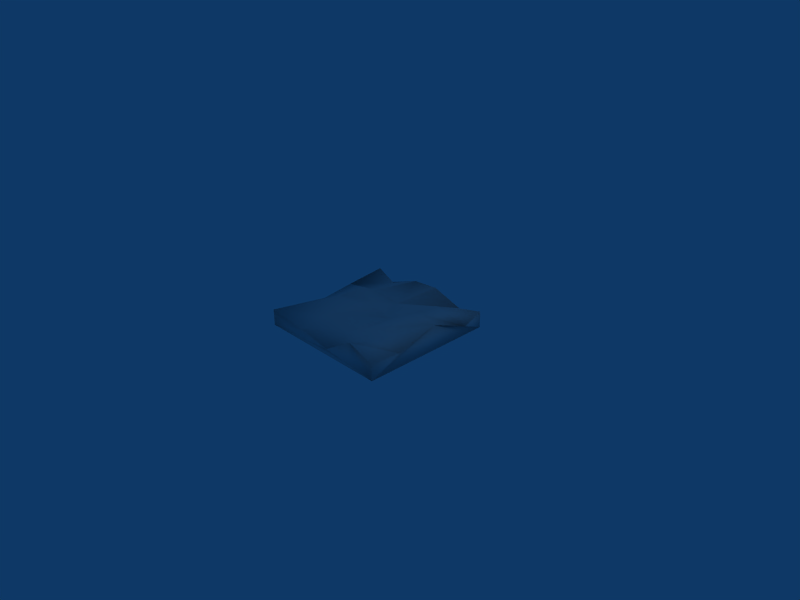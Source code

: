 # Source: wall_cave.blend  (saved by Blender 2.44.0; exported with 4.5.12 LTS)
import bpy
from mathutils import Matrix  # noqa: F401  (used for matrix-valued properties, if any)

bpy.ops.wm.read_factory_settings(use_empty=True)
scene = bpy.context.scene
scene.name = 'Scene'

# ---- collections
col_collection_1 = bpy.data.collections.new('Collection 1'); scene.collection.children.link(col_collection_1)

# ---- materials (node trees are filled in below, after node groups)
mat_material = bpy.data.materials.new('Material')
mat_material.alpha_threshold = 0.0
mat_material.roughness = 0.5
mat_material.line_color = (0.0, 0.0, 0.0, 1.0)

# ---- material node trees

# ---- world
world_world = bpy.data.worlds.new('World'); scene.world = world_world
world_world.color = (0.05656, 0.2208, 0.4)
world_world.use_sun_shadow = False
world_world.sun_shadow_jitter_overblur = 0.0
world_world.cycles.sampling_method = 'MANUAL'
world_world.cycles.sample_map_resolution = 256

# ---- cameras
cam_camera = bpy.data.cameras.new('Camera')
cam_camera.passepartout_alpha = 0.2
cam_camera.clip_end = 100.0
cam_camera.lens = 35.0
cam_camera.ortho_scale = 7.314
cam_camera.show_passepartout = False
cam_camera.show_safe_areas = True
cam_camera.dof.focus_distance = 0.0
cam_camera.dof.aperture_fstop = 128.0

# ---- lights
light_spot = bpy.data.lights.new('Spot', 'POINT')
light_spot.transmission_factor = 0.0
light_spot.cutoff_distance = 30.0
light_spot.energy = 100.0
light_spot.shadow_buffer_clip_start = 1.001
light_spot.shadow_soft_size = 1.0
light_spot.shadow_maximum_resolution = 0.006
light_spot.use_absolute_resolution = True
light_spot.cycles.use_multiple_importance_sampling = False

# ---- meshes
me_cube = bpy.data.meshes.new('Cube')
me_cube.from_pydata([(1.123, 1.0, -0.125), (1.123, -1.0, -0.125), (-1.123, -1.0, -0.125), (-1.123, 1.0, -0.125), (1.123, 1.0, 0.125), (1.123, -1.0, 0.125), (-1.129, -0.9936, 0.1203), (-1.123, 1.0, 0.125), (1.168, 0.6547, 0.03909), (1.092, 0.1255, 0.2373), (-0.1026, -0.0702, 0.2006), (1.179, -0.5696, 0.1275), (0.7739, 0.9217, 0.08884), (0.2152, 0.968, 0.221), (-0.3076, 1.048, 0.1377), (-0.7069, 0.9351, 0.01439), (0.6171, -0.9487, 0.2189), (0.2493, -1.07, 0.03755), (-0.3968, -1.018, 0.07652), (0.637, -0.6051, 0.1194), (-0.2615, -0.6268, 0.2087), (-1.034, -0.1689, 0.04177), (-1.132, 0.401, 0.05119), (-0.6806, -0.128, 0.1814), (0.6052, 0.6571, 0.156), (-0.1817, 0.5623, -0.02634), (0.2987, -0.5568, 0.1323), (-0.7391, 0.6177, 0.0006901), (0.5678, 0.2382, 0.2113), (0.2701, 0.02139, 0.08607), (-0.2719, 0.1472, 0.1094), (-0.6013, 0.2543, 0.2083)], [], [(0, 1, 2), (0, 2, 3), (15, 7, 22), (15, 22, 27), (14, 15, 27), (14, 27, 25), (13, 14, 25), (5, 16, 1), (12, 13, 25), (12, 25, 24), (4, 12, 24), (4, 24, 8), (4, 0, 12), (27, 22, 31), (25, 27, 31), (25, 31, 30), (18, 6, 2), (25, 30, 29), (24, 25, 29), (24, 29, 28), (8, 24, 28), (8, 28, 9), (31, 22, 21), (31, 21, 23), (30, 31, 23), (30, 23, 10), (29, 30, 10), (21, 22, 3), (21, 3, 2), (28, 29, 26), (9, 28, 26), (0, 3, 14), (23, 21, 6), (23, 6, 20), (10, 23, 20), (16, 17, 1), (29, 10, 20), (29, 20, 26), (15, 14, 3), (12, 0, 13), (9, 26, 19), (9, 19, 11), (7, 15, 3), (20, 6, 18), (22, 7, 3), (6, 21, 2), (26, 20, 18), (26, 18, 17), (19, 26, 17), (19, 17, 16), (11, 19, 16), (11, 16, 5), (1, 0, 9), (0, 14, 13), (8, 0, 4), (11, 5, 1), (9, 0, 8), (9, 11, 1), (17, 18, 2), (17, 2, 1)])
me_cube.polygons.foreach_set('use_smooth', [True] * 60)
_uv = me_cube.uv_layers.new(name='UVTex')
_uv.uv.foreach_set('vector', [0.06159, 0.0, 0.06159, -1.0, -1.062, -1.0, 0.06159, 0.0, -1.062, -1.0, -1.062, 2.384e-07, 0.1466, 0.9675, -0.06159, 1.0, -0.06597, 0.7005, 0.1466, 0.9675, -0.06597, 0.7005, 0.1305, 0.8089, 0.3462, 0.0242, 0.1466, -0.03246, 0.1305, -0.1911, 0.3462, 0.0242, 0.1305, -0.1911, 0.4092, -0.2189, 0.6076, 0.984, 0.3462, 1.024, 0.4092, 0.7811, 0.06159, 0.6239, -0.1915, 0.6708, 0.06159, 0.4989, 0.887, 0.9609, 0.6076, 0.984, 0.4092, 0.7811, 0.887, 0.9609, 0.4092, 0.7811, 0.8026, 0.8286, 0.06159, 1.0, -0.113, 0.9609, -0.1974, 0.8286, 0.06159, 1.0, -0.1974, 0.8286, 0.08418, 0.8273, 0.06159, 0.6239, 0.06159, 0.4989, -0.113, 0.6058, 0.1305, 0.8089, -0.06597, 0.7005, 0.1994, 0.6272, 0.4092, 0.7811, 0.1305, 0.8089, 0.1994, 0.6272, 0.4092, 0.7811, 0.1994, 0.6272, 0.3641, 0.5736, 0.3016, 0.5996, -0.06474, 0.6215, -0.06159, 0.4989, 0.4092, 0.7811, 0.3641, 0.5736, 0.6351, 0.5107, 0.8026, 0.8286, 0.4092, 0.7811, 0.6351, 0.5107, 0.8026, 0.8286, 0.6351, 0.5107, 0.7839, 0.6191, 0.08418, 0.8273, -0.1974, 0.8286, -0.2161, 0.6191, 0.08418, 0.8273, -0.2161, 0.6191, 0.04579, 0.5627, 0.1994, 0.6272, -0.06597, 0.7005, -0.01692, 0.4155, 0.1994, 0.6272, -0.01692, 0.4155, 0.1597, 0.436, 0.3641, 0.5736, 0.1994, 0.6272, 0.1597, 0.436, 0.3641, 0.5736, 0.1597, 0.436, 0.4487, 0.4649, 0.6351, 0.5107, 0.3641, 0.5736, 0.4487, 0.4649, 0.4155, 0.5823, 0.7005, 0.587, 1.0, 0.4989, 0.4155, 0.5823, 1.0, 0.4989, 1.192e-07, 0.4989, 0.7839, 0.6191, 0.6351, 0.5107, 0.6494, 0.2216, 0.04579, 0.5627, -0.2161, 0.6191, -0.3506, 0.2216, 0.06159, 0.4989, -1.062, 0.4989, -0.6538, 0.6302, 0.1597, 0.436, -0.01692, 0.4155, -0.06474, 0.003175, 0.1597, 0.436, -0.06474, 0.003175, 0.3693, 0.1866, 0.4487, 0.4649, 0.1597, 0.436, 0.3693, 0.1866, 0.8085, 0.6708, 0.6247, 0.5802, 1.062, 0.4989, 0.6351, 0.5107, 0.4487, 0.4649, 0.3693, 0.1866, 0.6351, 0.5107, 0.3693, 0.1866, 0.6494, 0.2216, 0.1466, 0.9675, 0.3462, 1.024, -0.06159, 1.0, 0.887, 0.6058, 1.062, 0.4989, 0.6076, 0.6719, 0.04579, 0.5627, -0.3506, 0.2216, -0.1815, 0.1974, 0.04579, 0.5627, -0.1815, 0.1974, 0.08926, 0.2152, 0.9384, 0.6239, 1.147, 0.5686, 0.9384, 0.4989, 0.3693, 0.1866, -0.06474, 0.003175, 0.3016, -0.009171, 0.7005, 0.587, 1.0, 0.6239, 1.0, 0.4989, 0.003175, 0.6215, 0.4155, 0.5823, 1.192e-07, 0.4989, 0.6494, 0.2216, 0.3693, 0.1866, 0.3016, -0.009171, 0.6494, 0.2216, 0.3016, -0.009171, 0.6247, -0.03524, 0.8185, 0.1974, 0.6494, 0.2216, 0.6247, -0.03524, 0.8185, 0.1974, 0.6247, -0.03524, 0.8085, 0.02566, 0.08926, 0.2152, -0.1815, 0.1974, -0.1915, 0.02566, 0.08926, 0.2152, -0.1915, 0.02566, 0.06159, -2.98e-07, 0.0, 0.4989, 1.0, 0.4989, 0.5627, 0.6801, 0.06159, 0.4989, -0.6538, 0.6302, -0.3924, 0.6719, 0.8273, 0.5809, 1.0, 0.4989, 1.0, 0.6239, 0.2152, 0.6252, -2.98e-07, 0.6239, 0.0, 0.4989, 0.04579, 0.5627, 0.06159, 1.0, 0.08418, 0.8273, 0.5627, 0.6801, 0.2152, 0.6252, 0.0, 0.4989, 0.6247, 0.5802, 0.3016, 0.5996, -0.06159, 0.4989, 0.6247, 0.5802, -0.06159, 0.4989, 1.062, 0.4989])
me_cube.materials.append(mat_material)
me_cube.use_remesh_preserve_volume = False
me_cube.use_remesh_preserve_attributes = False
me_cube.use_mirror_vertex_groups = False
me_cube.update()

# ---- objects
ob_cube = bpy.data.objects.new('Cube', me_cube)
ob_lamp = bpy.data.objects.new('Lamp', light_spot)
ob_camera = bpy.data.objects.new('Camera', cam_camera)

# ---- transforms, parenting, visibility, modifiers, constraints
ob_cube.location = (0.0, 0.0, 0.1228)
ob_cube.scale = (0.9479, 1.034, 1.0)
ob_cube.lock_rotations_4d = False
ob_cube.empty_display_type = 'ARROWS'
ob_cube.color = (0.0, 0.0, 0.0, 1.0)
ob_cube.lineart.crease_threshold = 0.0
ob_lamp.location = (4.076, 1.005, 5.904)
ob_lamp.rotation_euler = (0.6503, 0.05522, 1.866)
ob_lamp.lock_rotations_4d = False
ob_lamp.empty_display_type = 'ARROWS'
ob_lamp.color = (0.0, 0.0, 0.0, 0.0)
ob_lamp.lineart.crease_threshold = 0.0
ob_camera.location = (7.481, -6.508, 5.344)
ob_camera.rotation_euler = (1.109, 0.01082, 0.8149)
ob_camera.lock_rotations_4d = False
ob_camera.empty_display_type = 'ARROWS'
ob_camera.color = (0.0, 0.0, 0.0, 0.0)
ob_camera.display_type = 'WIRE'
ob_camera.lineart.crease_threshold = 0.0

# ---- collection membership
col_collection_1.objects.link(ob_cube)
col_collection_1.objects.link(ob_lamp)
col_collection_1.objects.link(ob_camera)

# ---- scene / render settings (as saved in the file)
scene.camera = ob_camera
scene.frame_start = 1; scene.frame_end = 250; scene.frame_set(1)
scene.render.engine = 'BLENDER_EEVEE_NEXT'
scene.render.image_settings.file_format = 'JPEG'
scene.render.image_settings.color_mode = 'RGB'
scene.render.image_settings.compression = 90
scene.render.resolution_x = 800
scene.render.resolution_y = 600
scene.render.pixel_aspect_x = 100.0
scene.render.pixel_aspect_y = 100.0
scene.render.fps = 25
scene.render.dither_intensity = 0.0
scene.render.use_compositing = False
scene.render.use_sequencer = False
scene.render.bake_margin = 2
scene.render.bake_bias = 0.0
scene.render.use_stamp_time = False
scene.render.use_stamp_date = False
scene.render.use_stamp_frame = False
scene.render.use_stamp_camera = False
scene.render.use_stamp_scene = False
scene.render.use_stamp_filename = False
scene.render.use_stamp_render_time = False
scene.render.stamp_font_size = 0
scene.cycles.use_denoising = False
scene.cycles.samples = 10
scene.cycles.sampling_pattern = 'TABULATED_SOBOL'
scene.cycles.light_sampling_threshold = 0.0
scene.cycles.use_adaptive_sampling = False
scene.cycles.use_light_tree = False
scene.cycles.blur_glossy = 0.0
scene.cycles.volume_bounces = 1
scene.cycles.pixel_filter_type = 'GAUSSIAN'
scene.cycles.sample_clamp_indirect = 0.0
scene.view_settings.view_transform = 'Raw'
bpy.context.view_layer.update()
